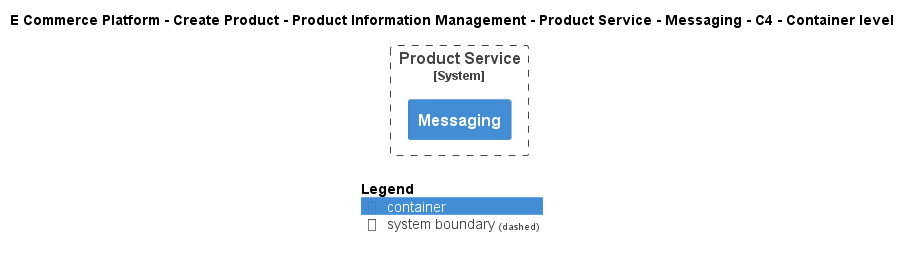

The diagram above was rendered by PlantUML. Its source (embedded in the PNG):
@startuml
!include ..\..\..\..\..\..\..\.c4s\C4_Container.puml

AddElementTag("c4interflow:lifecycle:new", $bgColor=green, $fontColor=#ffffff, $borderColor=green, $shadowing="False")
AddElementTag("c4interflow:lifecycle:changed", $bgColor=orange, $fontColor=#ffffff, $borderColor=orange, $shadowing="False")
AddElementTag("c4interflow:lifecycle:removed", $bgColor=red, $fontColor=#ffffff, $borderColor=red, $shadowing="False")

AddRelTag("c4interflow:lifecycle:new", $textColor=green, $lineColor=green)
AddRelTag("c4interflow:lifecycle:changed", $textColor=orange, $lineColor=orange)
AddRelTag("c4interflow:lifecycle:removed", $textColor=red, $lineColor=red)

SHOW_PERSON_PORTRAIT()
LAYOUT_TOP_DOWN()

skinparam linetype polyline

title E Commerce Platform - Create Product - Product Information Management - Product Service - Messaging - C4 - Container level


System_Boundary(ECommercePlatform.CreateProduct.ProductInformationManagement.SoftwareSystems.ProductService, "Product Service") {
    Container(ECommercePlatform.CreateProduct.ProductInformationManagement.SoftwareSystems.ProductService.Containers.Messaging, "Messaging", "", "")
}



SHOW_LEGEND()
@enduml